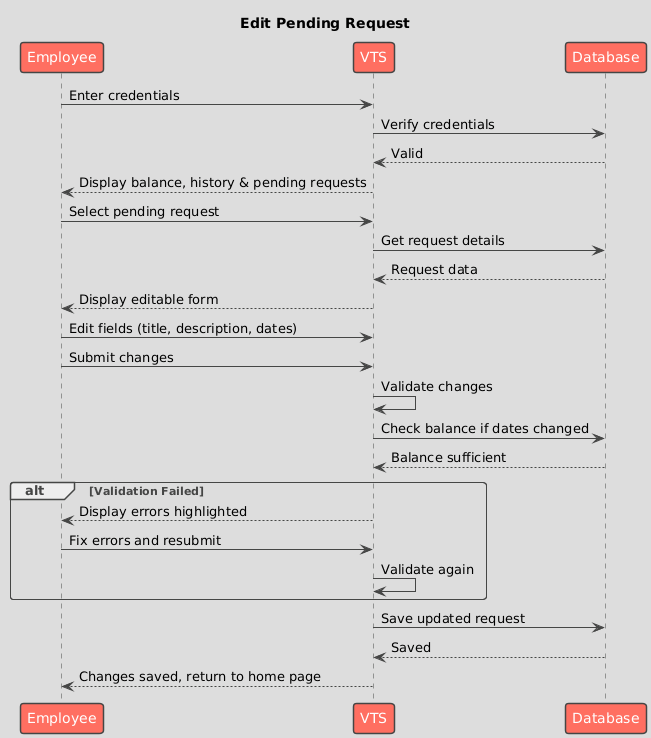

The diagram above was rendered by PlantUML. Its source (embedded in the PNG):
@startuml
!theme toy
title Edit Pending Request

Employee -> VTS : Enter credentials
VTS -> Database : Verify credentials
Database --> VTS : Valid
VTS --> Employee : Display balance, history & pending requests

Employee -> VTS : Select pending request
VTS -> Database : Get request details
Database --> VTS : Request data
VTS --> Employee : Display editable form

Employee -> VTS : Edit fields (title, description, dates)
Employee -> VTS : Submit changes

VTS -> VTS : Validate changes
VTS -> Database : Check balance if dates changed
Database --> VTS : Balance sufficient

alt Validation Failed
    VTS --> Employee : Display errors highlighted
    Employee -> VTS : Fix errors and resubmit
    VTS -> VTS : Validate again
end

VTS -> Database : Save updated request
Database --> VTS : Saved

VTS --> Employee : Changes saved, return to home page
@enduml